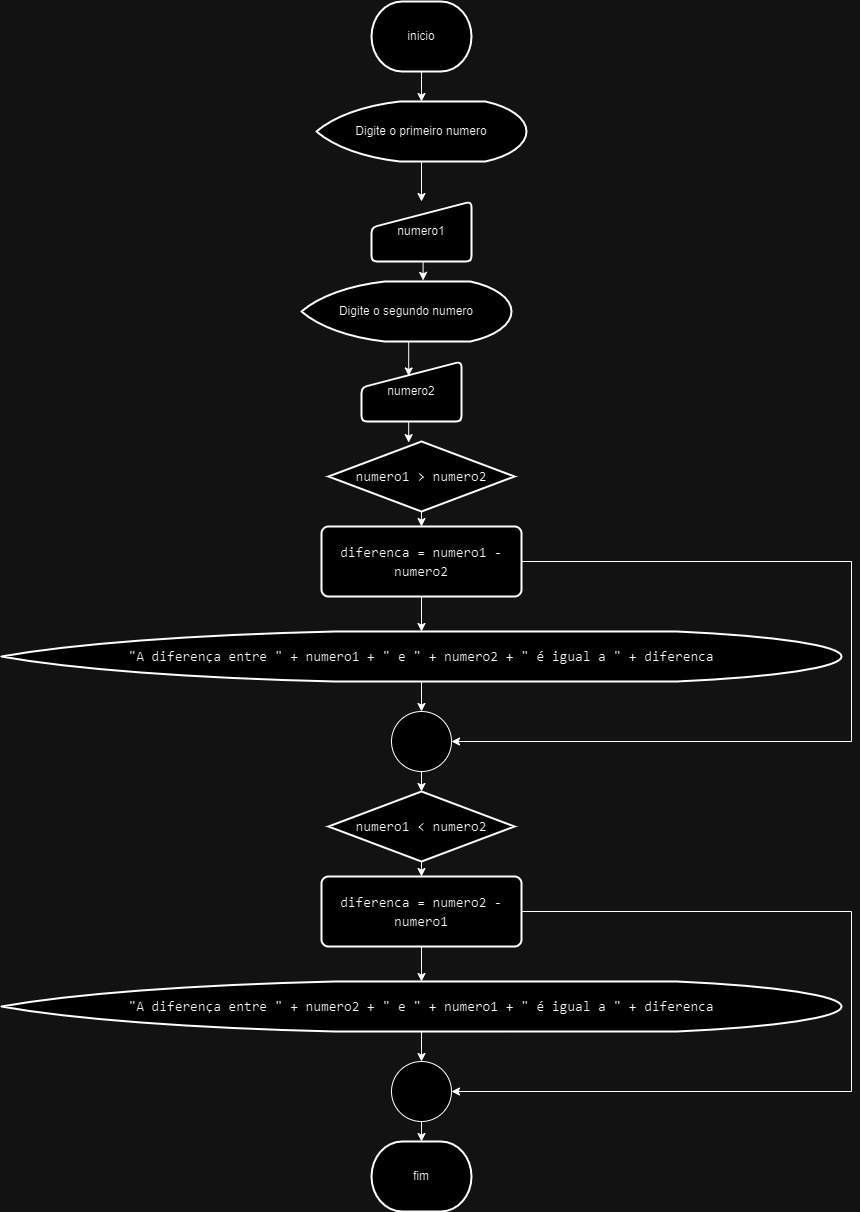

The diagram above was exported from draw.io. Its source (the exported page's mxGraphModel, read from the mxfile embedded in the PNG):
<mxGraphModel dx="2027" dy="697" grid="1" gridSize="10" guides="1" tooltips="1" connect="1" arrows="1" fold="1" page="1" pageScale="1" pageWidth="827" pageHeight="1169" math="0" shadow="0">
  <root>
    <mxCell id="0" />
    <mxCell id="1" parent="0" />
    <mxCell id="sKsKffagLuRIfFJwKezf-1" value="inicio" style="strokeWidth=2;html=1;shape=mxgraph.flowchart.terminator;whiteSpace=wrap;" vertex="1" parent="1">
      <mxGeometry x="340" y="60" width="100" height="70" as="geometry" />
    </mxCell>
    <mxCell id="sKsKffagLuRIfFJwKezf-2" value="fim" style="strokeWidth=2;html=1;shape=mxgraph.flowchart.terminator;whiteSpace=wrap;" vertex="1" parent="1">
      <mxGeometry x="340" y="1200" width="100" height="70" as="geometry" />
    </mxCell>
    <mxCell id="oKL0kRAWx0KbWcp-jH1J-18" style="edgeStyle=orthogonalEdgeStyle;rounded=0;orthogonalLoop=1;jettySize=auto;html=1;exitX=0.5;exitY=1;exitDx=0;exitDy=0;exitPerimeter=0;entryX=0.5;entryY=0;entryDx=0;entryDy=0;" edge="1" parent="1" source="sKsKffagLuRIfFJwKezf-3" target="sKsKffagLuRIfFJwKezf-4">
      <mxGeometry relative="1" as="geometry" />
    </mxCell>
    <mxCell id="sKsKffagLuRIfFJwKezf-3" value="Digite o primeiro numero" style="strokeWidth=2;html=1;shape=mxgraph.flowchart.display;whiteSpace=wrap;" vertex="1" parent="1">
      <mxGeometry x="285" y="160" width="210" height="60" as="geometry" />
    </mxCell>
    <mxCell id="sKsKffagLuRIfFJwKezf-4" value="numero1" style="html=1;strokeWidth=2;shape=manualInput;whiteSpace=wrap;rounded=1;size=26;arcSize=11;container=1;" vertex="1" parent="1">
      <mxGeometry x="340" y="260" width="100" height="60" as="geometry" />
    </mxCell>
    <mxCell id="sKsKffagLuRIfFJwKezf-5" value="Digite o segundo&amp;nbsp;numero" style="strokeWidth=2;html=1;shape=mxgraph.flowchart.display;whiteSpace=wrap;" vertex="1" parent="1">
      <mxGeometry x="270" y="340" width="210" height="60" as="geometry" />
    </mxCell>
    <mxCell id="sKsKffagLuRIfFJwKezf-6" value="numero2" style="html=1;strokeWidth=2;shape=manualInput;whiteSpace=wrap;rounded=1;size=26;arcSize=11;" vertex="1" parent="1">
      <mxGeometry x="330" y="420" width="100" height="60" as="geometry" />
    </mxCell>
    <mxCell id="oKL0kRAWx0KbWcp-jH1J-6" style="edgeStyle=orthogonalEdgeStyle;rounded=0;orthogonalLoop=1;jettySize=auto;html=1;exitX=1;exitY=0.5;exitDx=0;exitDy=0;entryX=1;entryY=0.5;entryDx=0;entryDy=0;entryPerimeter=0;" edge="1" parent="1" source="sKsKffagLuRIfFJwKezf-8" target="oKL0kRAWx0KbWcp-jH1J-4">
      <mxGeometry relative="1" as="geometry">
        <mxPoint x="830" y="800" as="targetPoint" />
        <Array as="points">
          <mxPoint x="820" y="620" />
          <mxPoint x="820" y="800" />
        </Array>
      </mxGeometry>
    </mxCell>
    <mxCell id="sKsKffagLuRIfFJwKezf-8" value="&lt;span style=&quot;background-color: rgb(255, 255, 255);&quot;&gt;&lt;br&gt;&lt;/span&gt;&lt;div style=&quot;font-family: Consolas, &amp;quot;Courier New&amp;quot;, monospace; font-weight: normal; font-size: 14px; line-height: 19px;&quot;&gt;&lt;div&gt;&lt;span style=&quot;background-color: rgb(255, 255, 255);&quot;&gt;diferenca = numero1 - numero2&lt;/span&gt;&lt;/div&gt;&lt;/div&gt;&lt;span style=&quot;background-color: rgb(255, 255, 255);&quot;&gt;&lt;br&gt;&lt;/span&gt;" style="rounded=1;whiteSpace=wrap;html=1;absoluteArcSize=1;arcSize=14;strokeWidth=2;" vertex="1" parent="1">
      <mxGeometry x="290" y="585" width="200" height="70" as="geometry" />
    </mxCell>
    <mxCell id="sKsKffagLuRIfFJwKezf-10" value="&lt;span style=&quot;background-color: rgb(255, 255, 255);&quot;&gt;&lt;br&gt;&lt;/span&gt;&lt;div style=&quot;font-family: Consolas, &amp;quot;Courier New&amp;quot;, monospace; font-weight: normal; font-size: 14px; line-height: 19px;&quot;&gt;&lt;div&gt;&lt;span style=&quot;background-color: rgb(255, 255, 255);&quot;&gt;&quot;A diferença entre &quot; + numero1 + &quot; e &quot; + numero2 + &quot; é igual a &quot; + diferenca&lt;/span&gt;&lt;/div&gt;&lt;/div&gt;&lt;span style=&quot;background-color: rgb(255, 255, 255);&quot;&gt;&lt;br&gt;&lt;/span&gt;" style="strokeWidth=2;html=1;shape=mxgraph.flowchart.display;whiteSpace=wrap;" vertex="1" parent="1">
      <mxGeometry x="-30" y="690" width="840" height="50" as="geometry" />
    </mxCell>
    <mxCell id="oKL0kRAWx0KbWcp-jH1J-2" style="edgeStyle=orthogonalEdgeStyle;rounded=0;orthogonalLoop=1;jettySize=auto;html=1;exitX=0.5;exitY=1;exitDx=0;exitDy=0;exitPerimeter=0;entryX=0.5;entryY=0;entryDx=0;entryDy=0;" edge="1" parent="1" source="oKL0kRAWx0KbWcp-jH1J-1" target="sKsKffagLuRIfFJwKezf-8">
      <mxGeometry relative="1" as="geometry" />
    </mxCell>
    <mxCell id="oKL0kRAWx0KbWcp-jH1J-1" value="&lt;div style=&quot;font-family: Consolas, &amp;quot;Courier New&amp;quot;, monospace; font-size: 14px; line-height: 19px;&quot;&gt;&lt;span style=&quot;background-color: rgb(255, 255, 255);&quot;&gt;numero1 &amp;gt; numero2&lt;/span&gt;&lt;/div&gt;" style="strokeWidth=2;html=1;shape=mxgraph.flowchart.decision;whiteSpace=wrap;" vertex="1" parent="1">
      <mxGeometry x="297" y="500" width="186" height="70" as="geometry" />
    </mxCell>
    <mxCell id="oKL0kRAWx0KbWcp-jH1J-3" style="edgeStyle=orthogonalEdgeStyle;rounded=0;orthogonalLoop=1;jettySize=auto;html=1;exitX=0.5;exitY=1;exitDx=0;exitDy=0;entryX=0.5;entryY=0;entryDx=0;entryDy=0;entryPerimeter=0;" edge="1" parent="1" source="sKsKffagLuRIfFJwKezf-8" target="sKsKffagLuRIfFJwKezf-10">
      <mxGeometry relative="1" as="geometry" />
    </mxCell>
    <mxCell id="oKL0kRAWx0KbWcp-jH1J-4" value="" style="verticalLabelPosition=bottom;verticalAlign=top;html=1;shape=mxgraph.flowchart.on-page_reference;" vertex="1" parent="1">
      <mxGeometry x="360" y="770" width="60" height="60" as="geometry" />
    </mxCell>
    <mxCell id="oKL0kRAWx0KbWcp-jH1J-5" style="edgeStyle=orthogonalEdgeStyle;rounded=0;orthogonalLoop=1;jettySize=auto;html=1;exitX=0.5;exitY=1;exitDx=0;exitDy=0;exitPerimeter=0;entryX=0.5;entryY=0;entryDx=0;entryDy=0;entryPerimeter=0;" edge="1" parent="1" source="sKsKffagLuRIfFJwKezf-10" target="oKL0kRAWx0KbWcp-jH1J-4">
      <mxGeometry relative="1" as="geometry" />
    </mxCell>
    <mxCell id="oKL0kRAWx0KbWcp-jH1J-7" style="edgeStyle=orthogonalEdgeStyle;rounded=0;orthogonalLoop=1;jettySize=auto;html=1;exitX=1;exitY=0.5;exitDx=0;exitDy=0;entryX=1;entryY=0.5;entryDx=0;entryDy=0;entryPerimeter=0;" edge="1" parent="1" source="oKL0kRAWx0KbWcp-jH1J-8" target="oKL0kRAWx0KbWcp-jH1J-13">
      <mxGeometry relative="1" as="geometry">
        <mxPoint x="830" y="1150" as="targetPoint" />
        <Array as="points">
          <mxPoint x="820" y="970" />
          <mxPoint x="820" y="1150" />
        </Array>
      </mxGeometry>
    </mxCell>
    <mxCell id="oKL0kRAWx0KbWcp-jH1J-8" value="&lt;span style=&quot;background-color: rgb(255, 255, 255);&quot;&gt;&lt;br&gt;&lt;/span&gt;&lt;div style=&quot;font-family: Consolas, &amp;quot;Courier New&amp;quot;, monospace; font-weight: normal; font-size: 14px; line-height: 19px;&quot;&gt;&lt;div&gt;&lt;span style=&quot;background-color: rgb(255, 255, 255);&quot;&gt;diferenca = numero2 - numero1&lt;/span&gt;&lt;/div&gt;&lt;/div&gt;&lt;span style=&quot;background-color: rgb(255, 255, 255);&quot;&gt;&lt;br&gt;&lt;/span&gt;" style="rounded=1;whiteSpace=wrap;html=1;absoluteArcSize=1;arcSize=14;strokeWidth=2;" vertex="1" parent="1">
      <mxGeometry x="290" y="935" width="200" height="70" as="geometry" />
    </mxCell>
    <mxCell id="oKL0kRAWx0KbWcp-jH1J-9" value="&lt;span style=&quot;background-color: rgb(255, 255, 255);&quot;&gt;&lt;br&gt;&lt;/span&gt;&lt;div style=&quot;font-family: Consolas, &amp;quot;Courier New&amp;quot;, monospace; font-weight: normal; font-size: 14px; line-height: 19px;&quot;&gt;&lt;div&gt;&lt;span style=&quot;background-color: rgb(255, 255, 255);&quot;&gt;&quot;A diferença entre &quot; + numero2 + &quot; e &quot; + numero1 + &quot; é igual a &quot; + diferenca&lt;/span&gt;&lt;/div&gt;&lt;/div&gt;&lt;span style=&quot;background-color: rgb(255, 255, 255);&quot;&gt;&lt;br&gt;&lt;/span&gt;" style="strokeWidth=2;html=1;shape=mxgraph.flowchart.display;whiteSpace=wrap;" vertex="1" parent="1">
      <mxGeometry x="-30" y="1040" width="840" height="50" as="geometry" />
    </mxCell>
    <mxCell id="oKL0kRAWx0KbWcp-jH1J-10" style="edgeStyle=orthogonalEdgeStyle;rounded=0;orthogonalLoop=1;jettySize=auto;html=1;exitX=0.5;exitY=1;exitDx=0;exitDy=0;exitPerimeter=0;entryX=0.5;entryY=0;entryDx=0;entryDy=0;" edge="1" parent="1" source="oKL0kRAWx0KbWcp-jH1J-11" target="oKL0kRAWx0KbWcp-jH1J-8">
      <mxGeometry relative="1" as="geometry" />
    </mxCell>
    <mxCell id="oKL0kRAWx0KbWcp-jH1J-11" value="&lt;div style=&quot;font-family: Consolas, &amp;quot;Courier New&amp;quot;, monospace; font-size: 14px; line-height: 19px;&quot;&gt;&lt;span style=&quot;background-color: rgb(255, 255, 255);&quot;&gt;numero1 &amp;lt; numero2&lt;/span&gt;&lt;/div&gt;" style="strokeWidth=2;html=1;shape=mxgraph.flowchart.decision;whiteSpace=wrap;" vertex="1" parent="1">
      <mxGeometry x="297" y="850" width="186" height="70" as="geometry" />
    </mxCell>
    <mxCell id="oKL0kRAWx0KbWcp-jH1J-12" style="edgeStyle=orthogonalEdgeStyle;rounded=0;orthogonalLoop=1;jettySize=auto;html=1;exitX=0.5;exitY=1;exitDx=0;exitDy=0;entryX=0.5;entryY=0;entryDx=0;entryDy=0;entryPerimeter=0;" edge="1" parent="1" source="oKL0kRAWx0KbWcp-jH1J-8" target="oKL0kRAWx0KbWcp-jH1J-9">
      <mxGeometry relative="1" as="geometry" />
    </mxCell>
    <mxCell id="oKL0kRAWx0KbWcp-jH1J-13" value="" style="verticalLabelPosition=bottom;verticalAlign=top;html=1;shape=mxgraph.flowchart.on-page_reference;" vertex="1" parent="1">
      <mxGeometry x="360" y="1120" width="60" height="60" as="geometry" />
    </mxCell>
    <mxCell id="oKL0kRAWx0KbWcp-jH1J-14" style="edgeStyle=orthogonalEdgeStyle;rounded=0;orthogonalLoop=1;jettySize=auto;html=1;exitX=0.5;exitY=1;exitDx=0;exitDy=0;exitPerimeter=0;entryX=0.5;entryY=0;entryDx=0;entryDy=0;entryPerimeter=0;" edge="1" parent="1" source="oKL0kRAWx0KbWcp-jH1J-9" target="oKL0kRAWx0KbWcp-jH1J-13">
      <mxGeometry relative="1" as="geometry" />
    </mxCell>
    <mxCell id="oKL0kRAWx0KbWcp-jH1J-15" style="edgeStyle=orthogonalEdgeStyle;rounded=0;orthogonalLoop=1;jettySize=auto;html=1;exitX=0.5;exitY=1;exitDx=0;exitDy=0;exitPerimeter=0;entryX=0.5;entryY=0;entryDx=0;entryDy=0;entryPerimeter=0;" edge="1" parent="1" source="oKL0kRAWx0KbWcp-jH1J-4" target="oKL0kRAWx0KbWcp-jH1J-11">
      <mxGeometry relative="1" as="geometry" />
    </mxCell>
    <mxCell id="oKL0kRAWx0KbWcp-jH1J-16" style="edgeStyle=orthogonalEdgeStyle;rounded=0;orthogonalLoop=1;jettySize=auto;html=1;exitX=0.5;exitY=1;exitDx=0;exitDy=0;exitPerimeter=0;entryX=0.5;entryY=0;entryDx=0;entryDy=0;entryPerimeter=0;" edge="1" parent="1" source="oKL0kRAWx0KbWcp-jH1J-13" target="sKsKffagLuRIfFJwKezf-2">
      <mxGeometry relative="1" as="geometry" />
    </mxCell>
    <mxCell id="oKL0kRAWx0KbWcp-jH1J-17" style="edgeStyle=orthogonalEdgeStyle;rounded=0;orthogonalLoop=1;jettySize=auto;html=1;exitX=0.5;exitY=1;exitDx=0;exitDy=0;exitPerimeter=0;entryX=0.5;entryY=0;entryDx=0;entryDy=0;entryPerimeter=0;" edge="1" parent="1" source="sKsKffagLuRIfFJwKezf-1" target="sKsKffagLuRIfFJwKezf-3">
      <mxGeometry relative="1" as="geometry" />
    </mxCell>
    <mxCell id="oKL0kRAWx0KbWcp-jH1J-19" style="edgeStyle=orthogonalEdgeStyle;rounded=0;orthogonalLoop=1;jettySize=auto;html=1;exitX=0.5;exitY=1;exitDx=0;exitDy=0;entryX=0.579;entryY=-0.018;entryDx=0;entryDy=0;entryPerimeter=0;" edge="1" parent="1" source="sKsKffagLuRIfFJwKezf-4" target="sKsKffagLuRIfFJwKezf-5">
      <mxGeometry relative="1" as="geometry" />
    </mxCell>
    <mxCell id="oKL0kRAWx0KbWcp-jH1J-20" style="edgeStyle=orthogonalEdgeStyle;rounded=0;orthogonalLoop=1;jettySize=auto;html=1;exitX=0.5;exitY=1;exitDx=0;exitDy=0;exitPerimeter=0;entryX=0.472;entryY=0.241;entryDx=0;entryDy=0;entryPerimeter=0;" edge="1" parent="1" source="sKsKffagLuRIfFJwKezf-5" target="sKsKffagLuRIfFJwKezf-6">
      <mxGeometry relative="1" as="geometry" />
    </mxCell>
    <mxCell id="oKL0kRAWx0KbWcp-jH1J-21" style="edgeStyle=orthogonalEdgeStyle;rounded=0;orthogonalLoop=1;jettySize=auto;html=1;exitX=0.5;exitY=1;exitDx=0;exitDy=0;entryX=0.431;entryY=0.016;entryDx=0;entryDy=0;entryPerimeter=0;" edge="1" parent="1" source="sKsKffagLuRIfFJwKezf-6" target="oKL0kRAWx0KbWcp-jH1J-1">
      <mxGeometry relative="1" as="geometry" />
    </mxCell>
  </root>
</mxGraphModel>